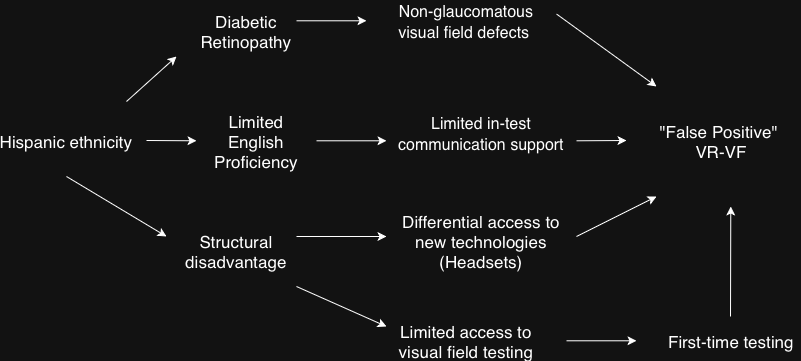

The diagram above was exported from draw.io. Its source (the exported page's mxGraphModel, read from the mxfile embedded in the PNG):
<mxGraphModel dx="1351" dy="917" grid="1" gridSize="10" guides="1" tooltips="1" connect="1" arrows="1" fold="1" page="1" pageScale="1" pageWidth="850" pageHeight="1100" math="0" shadow="0">
  <root>
    <mxCell id="0" />
    <mxCell id="1" parent="0" />
    <mxCell id="mHgcqkVQ55v5HF9SL56C-1" parent="1" style="text;html=1;whiteSpace=wrap;strokeColor=none;fillColor=none;align=center;verticalAlign=middle;rounded=0;fontSize=17;fontStyle=0;fontFamily=Helvetica;" value="&lt;font&gt;&lt;span&gt;Hispanic&lt;/span&gt;&amp;nbsp;ethnicity&lt;/font&gt;" vertex="1">
      <mxGeometry height="30" width="60" x="50" y="380" as="geometry" />
    </mxCell>
    <mxCell id="mHgcqkVQ55v5HF9SL56C-2" parent="1" style="text;html=1;whiteSpace=wrap;strokeColor=none;fillColor=none;align=center;verticalAlign=middle;rounded=0;fontSize=17;fontStyle=0;fontFamily=Helvetica;" value="&lt;font&gt;&lt;span&gt;&lt;font&gt;&quot;False Positive&quot;&lt;/font&gt;&lt;/span&gt;&lt;span&gt;&amp;nbsp;&lt;/span&gt;&lt;/font&gt;&lt;div&gt;&lt;font&gt;&lt;span&gt;VR-VF&lt;/span&gt;&lt;/font&gt;&lt;/div&gt;" vertex="1">
      <mxGeometry height="30" width="150" x="660" y="380" as="geometry" />
    </mxCell>
    <mxCell id="mHgcqkVQ55v5HF9SL56C-5" parent="1" style="text;html=1;whiteSpace=wrap;strokeColor=none;fillColor=none;align=center;verticalAlign=middle;rounded=0;fontSize=17;fontFamily=Helvetica;" value="&lt;font&gt;Limited English Proficiency&lt;/font&gt;" vertex="1">
      <mxGeometry height="30" width="60" x="240" y="380" as="geometry" />
    </mxCell>
    <mxCell id="mHgcqkVQ55v5HF9SL56C-6" edge="1" parent="1" style="endArrow=classic;html=1;rounded=0;fontSize=17;fontFamily=Helvetica;align=center;" value="">
      <mxGeometry height="50" relative="1" width="50" as="geometry">
        <mxPoint x="140" y="355" as="sourcePoint" />
        <mxPoint x="190" y="310" as="targetPoint" />
      </mxGeometry>
    </mxCell>
    <mxCell id="mHgcqkVQ55v5HF9SL56C-8" parent="1" style="text;whiteSpace=wrap;html=1;align=center;fontSize=17;fontFamily=Helvetica;" value="&lt;span style=&quot;font-size: medium;&quot;&gt;Limited in-test communication support&lt;/span&gt;" vertex="1">
      <mxGeometry height="40" width="170" x="410" y="360" as="geometry" />
    </mxCell>
    <mxCell id="mHgcqkVQ55v5HF9SL56C-11" edge="1" parent="1" source="mHgcqkVQ55v5HF9SL56C-17" style="endArrow=classic;html=1;rounded=0;fontSize=17;fontFamily=Helvetica;align=center;exitX=1;exitY=0.25;exitDx=0;exitDy=0;" value="">
      <mxGeometry height="50" relative="1" width="50" as="geometry">
        <Array as="points" />
        <mxPoint x="590" y="290" as="sourcePoint" />
        <mxPoint x="670" y="340" as="targetPoint" />
      </mxGeometry>
    </mxCell>
    <mxCell id="mHgcqkVQ55v5HF9SL56C-12" parent="1" style="text;html=1;whiteSpace=wrap;strokeColor=none;fillColor=none;align=center;verticalAlign=middle;rounded=0;fontSize=17;fontFamily=Helvetica;" value="&lt;font&gt;Diabetic Retinopathy&lt;/font&gt;" vertex="1">
      <mxGeometry height="30" width="60" x="230" y="270" as="geometry" />
    </mxCell>
    <mxCell id="mHgcqkVQ55v5HF9SL56C-17" parent="1" style="text;html=1;whiteSpace=wrap;strokeColor=none;fillColor=none;align=center;verticalAlign=middle;rounded=0;fontSize=17;fontFamily=Helvetica;" value="&lt;span style=&quot;font-size: medium;&quot;&gt;Non-glaucomatous visual field defects&amp;nbsp;&lt;/span&gt;" vertex="1">
      <mxGeometry height="30" width="180" x="390" y="260" as="geometry" />
    </mxCell>
    <mxCell id="mHgcqkVQ55v5HF9SL56C-18" edge="1" parent="1" style="endArrow=classic;html=1;rounded=0;fontSize=17;fontFamily=Helvetica;align=center;" value="">
      <mxGeometry height="50" relative="1" width="50" as="geometry">
        <mxPoint x="160" y="394" as="sourcePoint" />
        <mxPoint x="210" y="394.29" as="targetPoint" />
      </mxGeometry>
    </mxCell>
    <mxCell id="mHgcqkVQ55v5HF9SL56C-22" parent="1" style="text;html=1;whiteSpace=wrap;strokeColor=none;fillColor=none;align=center;verticalAlign=middle;rounded=0;fontSize=17;fontFamily=Helvetica;" value="&lt;span&gt;Structural disadvantage&lt;/span&gt;" vertex="1">
      <mxGeometry height="30" width="60" x="220" y="490" as="geometry" />
    </mxCell>
    <mxCell id="mHgcqkVQ55v5HF9SL56C-25" edge="1" parent="1" style="endArrow=classic;html=1;rounded=0;fontSize=17;fontFamily=Helvetica;align=center;" value="">
      <mxGeometry height="50" relative="1" width="50" as="geometry">
        <mxPoint x="590" y="394.28999999999996" as="sourcePoint" />
        <mxPoint x="640" y="394" as="targetPoint" />
      </mxGeometry>
    </mxCell>
    <mxCell id="mHgcqkVQ55v5HF9SL56C-29" edge="1" parent="1" style="endArrow=classic;html=1;rounded=0;fontSize=17;fontFamily=Helvetica;align=center;" value="">
      <mxGeometry height="50" relative="1" width="50" as="geometry">
        <mxPoint x="310" y="274.29" as="sourcePoint" />
        <mxPoint x="380" y="274.29" as="targetPoint" />
      </mxGeometry>
    </mxCell>
    <mxCell id="mHgcqkVQ55v5HF9SL56C-31" edge="1" parent="1" style="endArrow=classic;html=1;rounded=0;fontSize=17;fontFamily=Helvetica;align=center;" value="">
      <mxGeometry height="50" relative="1" width="50" as="geometry">
        <mxPoint x="80" y="430" as="sourcePoint" />
        <mxPoint x="180" y="490" as="targetPoint" />
      </mxGeometry>
    </mxCell>
    <mxCell id="mHgcqkVQ55v5HF9SL56C-32" edge="1" parent="1" style="endArrow=classic;html=1;rounded=0;fontSize=17;fontFamily=Helvetica;align=center;" value="">
      <mxGeometry height="50" relative="1" width="50" as="geometry">
        <mxPoint x="330" y="394.29" as="sourcePoint" />
        <mxPoint x="400" y="394.29" as="targetPoint" />
      </mxGeometry>
    </mxCell>
    <mxCell id="mHgcqkVQ55v5HF9SL56C-34" edge="1" parent="1" style="endArrow=classic;html=1;rounded=0;fontSize=17;fontFamily=Helvetica;align=center;" value="">
      <mxGeometry height="50" relative="1" width="50" as="geometry">
        <mxPoint x="310" y="490" as="sourcePoint" />
        <mxPoint x="400" y="490" as="targetPoint" />
      </mxGeometry>
    </mxCell>
    <mxCell id="mHgcqkVQ55v5HF9SL56C-35" parent="1" style="text;html=1;whiteSpace=wrap;strokeColor=none;fillColor=none;align=center;verticalAlign=middle;rounded=0;fontSize=17;fontFamily=Helvetica;" value="&lt;span&gt;Differential access to new technologies (Headsets)&lt;/span&gt;" vertex="1">
      <mxGeometry height="30" width="160" x="415" y="480" as="geometry" />
    </mxCell>
    <mxCell id="mHgcqkVQ55v5HF9SL56C-42" parent="1" style="text;html=1;whiteSpace=wrap;strokeColor=none;fillColor=none;align=center;verticalAlign=middle;rounded=0;fontSize=17;fontFamily=Helvetica;" value="&lt;span&gt;Limited access to visual field testing&lt;/span&gt;" vertex="1">
      <mxGeometry height="30" width="140" x="410" y="580" as="geometry" />
    </mxCell>
    <mxCell id="mHgcqkVQ55v5HF9SL56C-44" edge="1" parent="1" style="endArrow=classic;html=1;rounded=0;fontSize=17;fontFamily=Helvetica;align=center;" value="">
      <mxGeometry height="50" relative="1" width="50" as="geometry">
        <mxPoint x="310" y="540" as="sourcePoint" />
        <mxPoint x="400" y="580" as="targetPoint" />
      </mxGeometry>
    </mxCell>
    <mxCell id="mHgcqkVQ55v5HF9SL56C-45" edge="1" parent="1" style="endArrow=classic;html=1;rounded=0;fontSize=17;fontFamily=Helvetica;align=center;" value="">
      <mxGeometry height="50" relative="1" width="50" as="geometry">
        <mxPoint x="580" y="594.29" as="sourcePoint" />
        <mxPoint x="650" y="594.29" as="targetPoint" />
      </mxGeometry>
    </mxCell>
    <mxCell id="mHgcqkVQ55v5HF9SL56C-46" parent="1" style="text;html=1;whiteSpace=wrap;strokeColor=none;fillColor=none;align=center;verticalAlign=middle;rounded=0;fontSize=17;fontFamily=Helvetica;" value="&lt;span&gt;First-time testing&lt;/span&gt;" vertex="1">
      <mxGeometry height="30" width="140" x="675" y="580" as="geometry" />
    </mxCell>
    <mxCell id="mHgcqkVQ55v5HF9SL56C-48" edge="1" parent="1" style="endArrow=classic;html=1;rounded=0;fontSize=17;fontFamily=Helvetica;align=center;" value="">
      <mxGeometry height="50" relative="1" width="50" as="geometry">
        <mxPoint x="590" y="490" as="sourcePoint" />
        <mxPoint x="670" y="450" as="targetPoint" />
      </mxGeometry>
    </mxCell>
    <mxCell id="mHgcqkVQ55v5HF9SL56C-49" edge="1" parent="1" style="endArrow=classic;html=1;rounded=0;fontSize=17;fontFamily=Helvetica;align=center;" value="">
      <mxGeometry height="50" relative="1" width="50" as="geometry">
        <mxPoint x="744" y="570" as="sourcePoint" />
        <mxPoint x="744.29" y="460" as="targetPoint" />
      </mxGeometry>
    </mxCell>
  </root>
</mxGraphModel>